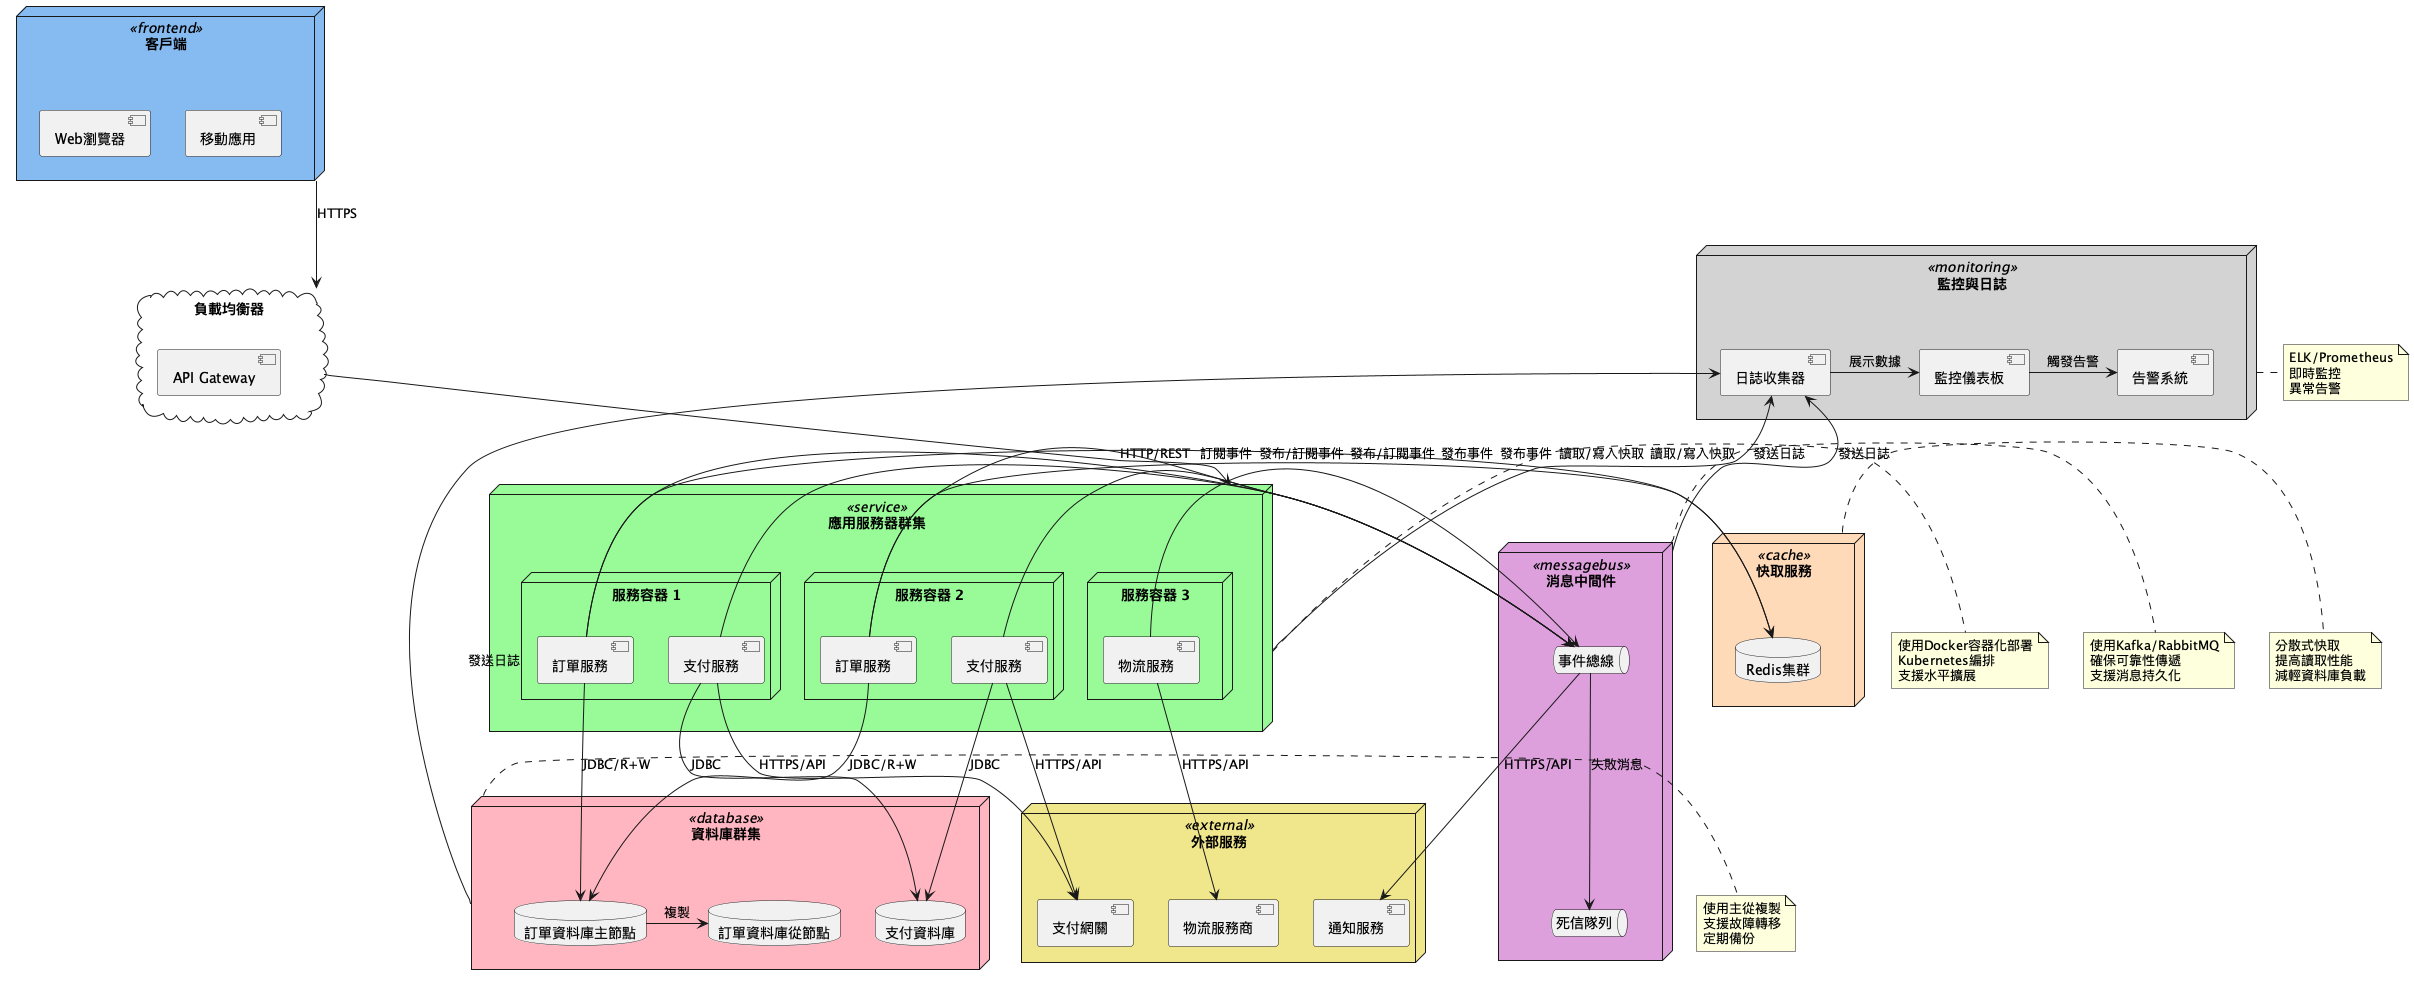

The diagram above was rendered by PlantUML. Its source (embedded in the PNG):
@startuml 訂單系統部署圖
skinparam node {
    BackgroundColor<<frontend>> #85BBF0
    BackgroundColor<<service>> #98FB98
    BackgroundColor<<database>> #FFB6C1
    BackgroundColor<<messagebus>> #DDA0DD
    BackgroundColor<<external>> #F0E68C
    BackgroundColor<<cache>> #FFDAB9
    BackgroundColor<<monitoring>> #D3D3D3
}

node "客戶端" as Client <<frontend>> {
    component [Web瀏覽器] as WebBrowser
    component [移動應用] as MobileApp
}

cloud "負載均衡器" as LoadBalancer {
    component [API Gateway] as ApiGateway
}

node "應用服務器群集" as AppServer <<service>> {
    node "服務容器 1" as Container1 {
        component [訂單服務] as OrderService1
        component [支付服務] as PaymentService1
    }
    
    node "服務容器 2" as Container2 {
        component [訂單服務] as OrderService2
        component [支付服務] as PaymentService2
    }
    
    node "服務容器 3" as Container3 {
        component [物流服務] as LogisticsService
    }
}

node "資料庫群集" as Database <<database>> {
    database "訂單資料庫主節點" as OrderDBMaster
    database "訂單資料庫從節點" as OrderDBSlave
    database "支付資料庫" as PaymentDB
}

node "快取服務" as Cache <<cache>> {
    database "Redis集群" as Redis
}

node "消息中間件" as MessageBroker <<messagebus>> {
    queue "事件總線" as EventBus
    queue "死信隊列" as DeadLetterQueue
}

node "外部服務" as External <<external>> {
    component [支付網關] as PaymentGateway
    component [物流服務商] as LogisticsProvider
    component [通知服務] as NotificationService
}

node "監控與日誌" as Monitoring <<monitoring>> {
    component [日誌收集器] as LogCollector
    component [監控儀表板] as Dashboard
    component [告警系統] as AlertSystem
}

' 連接關係
Client -down-> LoadBalancer : "HTTPS"
LoadBalancer -down-> AppServer : "HTTP/REST"

OrderService1 -down-> OrderDBMaster : "JDBC/R+W"
OrderService2 -down-> OrderDBMaster : "JDBC/R+W"
OrderDBMaster -right-> OrderDBSlave : "複製"
PaymentService1 -down-> PaymentDB : "JDBC"
PaymentService2 -down-> PaymentDB : "JDBC"

OrderService1 -right-> Redis : "讀取/寫入快取"
OrderService2 -right-> Redis : "讀取/寫入快取"

OrderService1 -right-> EventBus : "發布事件"
OrderService2 -right-> EventBus : "發布事件"
PaymentService1 -right-> EventBus : "發布/訂閱事件"
PaymentService2 -right-> EventBus : "發布/訂閱事件"
LogisticsService -right-> EventBus : "訂閱事件"
EventBus -down-> DeadLetterQueue : "失敗消息"

PaymentService1 -down-> PaymentGateway : "HTTPS/API"
PaymentService2 -down-> PaymentGateway : "HTTPS/API"
LogisticsService -down-> LogisticsProvider : "HTTPS/API"
EventBus -down-> NotificationService : "HTTPS/API"

AppServer -up-> LogCollector : "發送日誌"
Database -up-> LogCollector : "發送日誌"
MessageBroker -up-> LogCollector : "發送日誌"
LogCollector -right-> Dashboard : "展示數據"
Dashboard -right-> AlertSystem : "觸發告警"

' 註解
note right of AppServer
  使用Docker容器化部署
  Kubernetes編排
  支援水平擴展
end note

note right of Database
  使用主從複製
  支援故障轉移
  定期備份
end note

note right of MessageBroker
  使用Kafka/RabbitMQ
  確保可靠性傳遞
  支援消息持久化
end note

note right of Cache
  分散式快取
  提高讀取性能
  減輕資料庫負載
end note

note right of Monitoring
  ELK/Prometheus
  即時監控
  異常告警
end note

@enduml